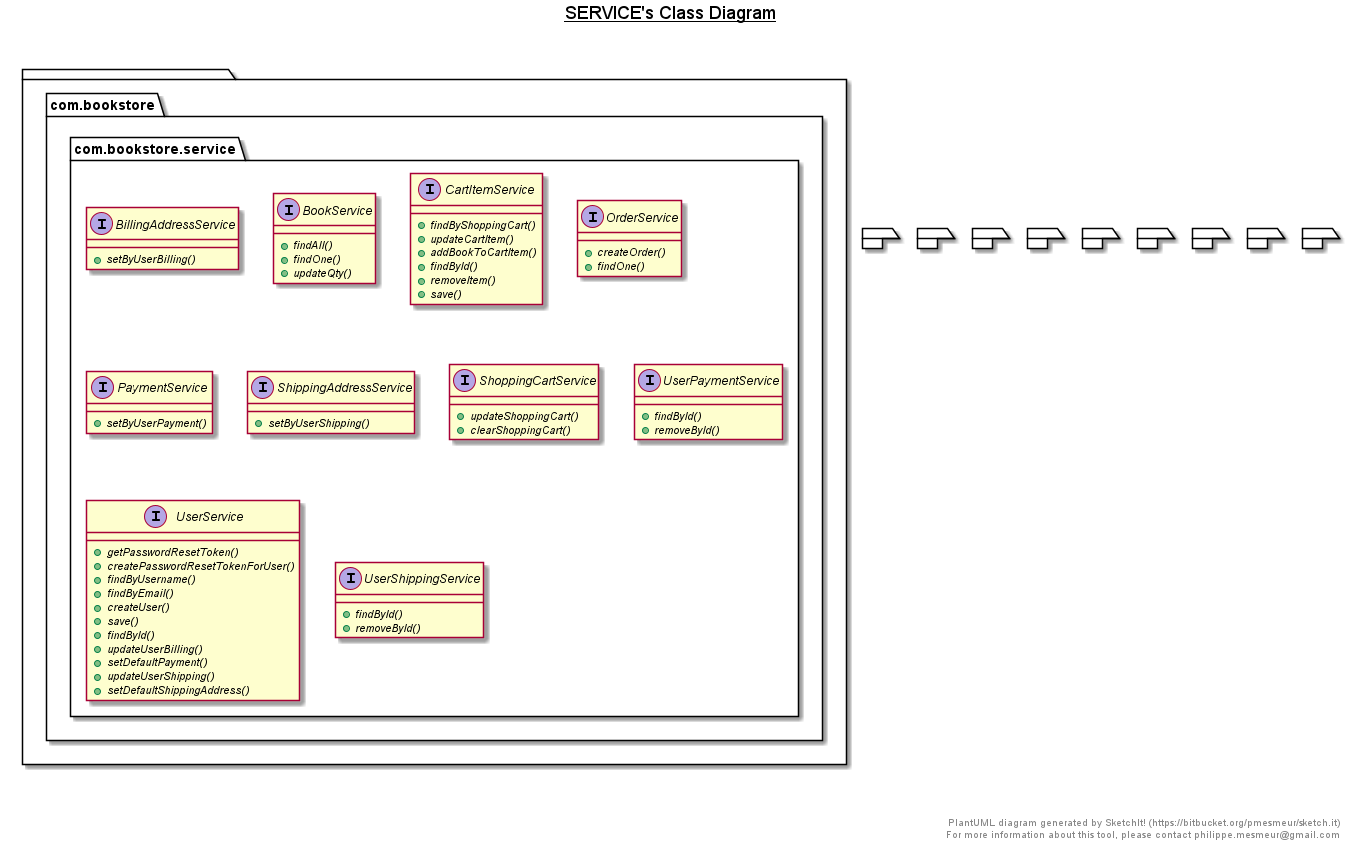

The diagram above was rendered by PlantUML. Its source (embedded in the PNG):
@startuml

title __SERVICE's Class Diagram__\n

  package  {
    package com.bookstore {
      package com.bookstore.service {
        interface BillingAddressService {
            {abstract} + setByUserBilling()
        }
      }
    }
  }
  

  package  {
    package com.bookstore {
      package com.bookstore.service {
        interface BookService {
            {abstract} + findAll()
            {abstract} + findOne()
            {abstract} + updateQty()
        }
      }
    }
  }
  

  package  {
    package com.bookstore {
      package com.bookstore.service {
        interface CartItemService {
            {abstract} + findByShoppingCart()
            {abstract} + updateCartItem()
            {abstract} + addBookToCartItem()
            {abstract} + findById()
            {abstract} + removeItem()
            {abstract} + save()
        }
      }
    }
  }
  

  package  {
    package com.bookstore {
      package com.bookstore.service {
        interface OrderService {
            {abstract} + createOrder()
            {abstract} + findOne()
        }
      }
    }
  }
  

  package  {
    package com.bookstore {
      package com.bookstore.service {
        interface PaymentService {
            {abstract} + setByUserPayment()
        }
      }
    }
  }
  

  package  {
    package com.bookstore {
      package com.bookstore.service {
        interface ShippingAddressService {
            {abstract} + setByUserShipping()
        }
      }
    }
  }
  

  package  {
    package com.bookstore {
      package com.bookstore.service {
        interface ShoppingCartService {
            {abstract} + updateShoppingCart()
            {abstract} + clearShoppingCart()
        }
      }
    }
  }
  

  package  {
    package com.bookstore {
      package com.bookstore.service {
        interface UserPaymentService {
            {abstract} + findById()
            {abstract} + removeById()
        }
      }
    }
  }
  

  package  {
    package com.bookstore {
      package com.bookstore.service {
        interface UserService {
            {abstract} + getPasswordResetToken()
            {abstract} + createPasswordResetTokenForUser()
            {abstract} + findByUsername()
            {abstract} + findByEmail()
            {abstract} + createUser()
            {abstract} + save()
            {abstract} + findById()
            {abstract} + updateUserBilling()
            {abstract} + setDefaultPayment()
            {abstract} + updateUserShipping()
            {abstract} + setDefaultShippingAddress()
        }
      }
    }
  }
  

  package  {
    package com.bookstore {
      package com.bookstore.service {
        interface UserShippingService {
            {abstract} + findById()
            {abstract} + removeById()
        }
      }
    }
  }
  



right footer


PlantUML diagram generated by SketchIt! (https://bitbucket.org/pmesmeur/sketch.it)
For more information about this tool, please contact philippe.mesmeur@gmail.com
endfooter

@enduml